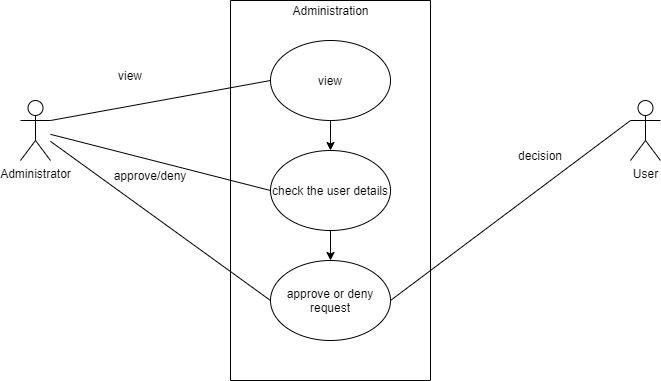

The diagram above was exported from draw.io. Its source (the exported page's mxGraphModel, read from the mxfile embedded in the PNG):
<mxGraphModel dx="1038" dy="521" grid="1" gridSize="10" guides="1" tooltips="1" connect="1" arrows="1" fold="1" page="1" pageScale="1" pageWidth="850" pageHeight="1100" math="0" shadow="0">
  <root>
    <mxCell id="0" />
    <mxCell id="1" parent="0" />
    <mxCell id="8eAX2OXYn6Lhqi_OabJy-1" value="" style="swimlane;startSize=0;" vertex="1" parent="1">
      <mxGeometry x="320" y="90" width="200" height="380" as="geometry" />
    </mxCell>
    <mxCell id="8eAX2OXYn6Lhqi_OabJy-7" style="edgeStyle=orthogonalEdgeStyle;rounded=0;orthogonalLoop=1;jettySize=auto;html=1;" edge="1" parent="8eAX2OXYn6Lhqi_OabJy-1" source="8eAX2OXYn6Lhqi_OabJy-4" target="8eAX2OXYn6Lhqi_OabJy-6">
      <mxGeometry relative="1" as="geometry" />
    </mxCell>
    <mxCell id="8eAX2OXYn6Lhqi_OabJy-4" value="view" style="ellipse;whiteSpace=wrap;html=1;" vertex="1" parent="8eAX2OXYn6Lhqi_OabJy-1">
      <mxGeometry x="40" y="40" width="120" height="80" as="geometry" />
    </mxCell>
    <mxCell id="8eAX2OXYn6Lhqi_OabJy-9" style="edgeStyle=orthogonalEdgeStyle;rounded=0;orthogonalLoop=1;jettySize=auto;html=1;entryX=0.5;entryY=0;entryDx=0;entryDy=0;" edge="1" parent="8eAX2OXYn6Lhqi_OabJy-1" source="8eAX2OXYn6Lhqi_OabJy-6" target="8eAX2OXYn6Lhqi_OabJy-8">
      <mxGeometry relative="1" as="geometry" />
    </mxCell>
    <mxCell id="8eAX2OXYn6Lhqi_OabJy-6" value="check the user details" style="ellipse;whiteSpace=wrap;html=1;" vertex="1" parent="8eAX2OXYn6Lhqi_OabJy-1">
      <mxGeometry x="40" y="150" width="120" height="80" as="geometry" />
    </mxCell>
    <mxCell id="8eAX2OXYn6Lhqi_OabJy-8" value="approve or deny request" style="ellipse;whiteSpace=wrap;html=1;" vertex="1" parent="8eAX2OXYn6Lhqi_OabJy-1">
      <mxGeometry x="40" y="260" width="120" height="80" as="geometry" />
    </mxCell>
    <mxCell id="8eAX2OXYn6Lhqi_OabJy-2" value="Administrator" style="shape=umlActor;verticalLabelPosition=bottom;verticalAlign=top;html=1;outlineConnect=0;" vertex="1" parent="1">
      <mxGeometry x="110" y="190" width="30" height="60" as="geometry" />
    </mxCell>
    <mxCell id="8eAX2OXYn6Lhqi_OabJy-3" value="Administration" style="text;html=1;align=center;verticalAlign=middle;resizable=0;points=[];autosize=1;strokeColor=none;fillColor=none;" vertex="1" parent="1">
      <mxGeometry x="375" y="90" width="90" height="20" as="geometry" />
    </mxCell>
    <mxCell id="8eAX2OXYn6Lhqi_OabJy-5" value="" style="endArrow=none;html=1;rounded=0;exitX=1;exitY=0.3333333333333333;exitDx=0;exitDy=0;exitPerimeter=0;entryX=0;entryY=0.5;entryDx=0;entryDy=0;" edge="1" parent="1" source="8eAX2OXYn6Lhqi_OabJy-2" target="8eAX2OXYn6Lhqi_OabJy-4">
      <mxGeometry width="50" height="50" relative="1" as="geometry">
        <mxPoint x="400" y="290" as="sourcePoint" />
        <mxPoint x="450" y="240" as="targetPoint" />
      </mxGeometry>
    </mxCell>
    <mxCell id="8eAX2OXYn6Lhqi_OabJy-15" value="approve/deny" style="text;html=1;strokeColor=none;fillColor=none;align=center;verticalAlign=middle;whiteSpace=wrap;rounded=0;" vertex="1" parent="1">
      <mxGeometry x="210" y="250" width="60" height="30" as="geometry" />
    </mxCell>
    <mxCell id="8eAX2OXYn6Lhqi_OabJy-16" value="view" style="text;html=1;strokeColor=none;fillColor=none;align=center;verticalAlign=middle;whiteSpace=wrap;rounded=0;" vertex="1" parent="1">
      <mxGeometry x="190" y="150" width="60" height="30" as="geometry" />
    </mxCell>
    <mxCell id="8eAX2OXYn6Lhqi_OabJy-19" value="User" style="shape=umlActor;verticalLabelPosition=bottom;verticalAlign=top;html=1;outlineConnect=0;" vertex="1" parent="1">
      <mxGeometry x="720" y="190" width="30" height="60" as="geometry" />
    </mxCell>
    <mxCell id="8eAX2OXYn6Lhqi_OabJy-21" value="" style="endArrow=none;html=1;rounded=0;entryX=0;entryY=0.3333333333333333;entryDx=0;entryDy=0;entryPerimeter=0;exitX=1;exitY=0.5;exitDx=0;exitDy=0;" edge="1" parent="1" source="8eAX2OXYn6Lhqi_OabJy-8" target="8eAX2OXYn6Lhqi_OabJy-19">
      <mxGeometry width="50" height="50" relative="1" as="geometry">
        <mxPoint x="400" y="290" as="sourcePoint" />
        <mxPoint x="450" y="240" as="targetPoint" />
      </mxGeometry>
    </mxCell>
    <mxCell id="8eAX2OXYn6Lhqi_OabJy-22" value="" style="endArrow=none;html=1;rounded=0;exitX=0;exitY=0.5;exitDx=0;exitDy=0;" edge="1" parent="1" source="8eAX2OXYn6Lhqi_OabJy-8" target="8eAX2OXYn6Lhqi_OabJy-2">
      <mxGeometry width="50" height="50" relative="1" as="geometry">
        <mxPoint x="400" y="290" as="sourcePoint" />
        <mxPoint x="450" y="240" as="targetPoint" />
      </mxGeometry>
    </mxCell>
    <mxCell id="8eAX2OXYn6Lhqi_OabJy-23" value="decision" style="text;html=1;strokeColor=none;fillColor=none;align=center;verticalAlign=middle;whiteSpace=wrap;rounded=0;" vertex="1" parent="1">
      <mxGeometry x="600" y="230" width="60" height="30" as="geometry" />
    </mxCell>
    <mxCell id="8eAX2OXYn6Lhqi_OabJy-25" value="" style="endArrow=none;html=1;rounded=0;" edge="1" parent="1" target="8eAX2OXYn6Lhqi_OabJy-2">
      <mxGeometry width="50" height="50" relative="1" as="geometry">
        <mxPoint x="360" y="280" as="sourcePoint" />
        <mxPoint x="450" y="240" as="targetPoint" />
      </mxGeometry>
    </mxCell>
  </root>
</mxGraphModel>